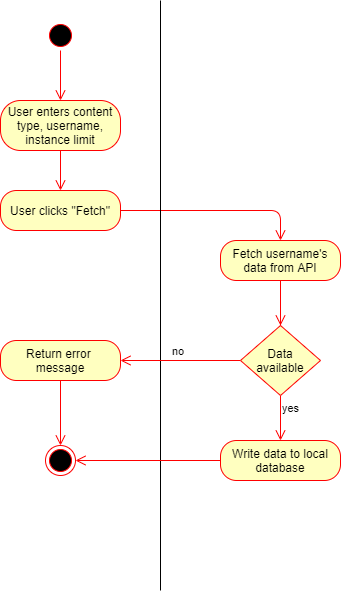

The diagram above was exported from draw.io. Its source (the exported page's mxGraphModel, read from the mxfile embedded in the PNG):
<mxGraphModel dx="1118" dy="800" grid="1" gridSize="10" guides="1" tooltips="1" connect="1" arrows="1" fold="1" page="1" pageScale="1" pageWidth="827" pageHeight="1169" math="0" shadow="0">
  <root>
    <mxCell id="0" />
    <mxCell id="1" parent="0" />
    <mxCell id="xxp45JhMLIWh9FdHwZ0p-1" value="" style="ellipse;html=1;shape=startState;fillColor=#000000;strokeColor=#ff0000;" parent="1" vertex="1">
      <mxGeometry x="125" y="40" width="30" height="30" as="geometry" />
    </mxCell>
    <mxCell id="xxp45JhMLIWh9FdHwZ0p-2" value="" style="edgeStyle=orthogonalEdgeStyle;html=1;verticalAlign=bottom;endArrow=open;endSize=8;strokeColor=#ff0000;" parent="1" source="xxp45JhMLIWh9FdHwZ0p-1" edge="1">
      <mxGeometry relative="1" as="geometry">
        <mxPoint x="140" y="120" as="targetPoint" />
      </mxGeometry>
    </mxCell>
    <mxCell id="xxp45JhMLIWh9FdHwZ0p-3" value="User clicks &quot;Fetch&quot;" style="rounded=1;whiteSpace=wrap;html=1;arcSize=40;fontColor=#000000;fillColor=#ffffc0;strokeColor=#ff0000;" parent="1" vertex="1">
      <mxGeometry x="80" y="210" width="120" height="40" as="geometry" />
    </mxCell>
    <mxCell id="xxp45JhMLIWh9FdHwZ0p-4" value="" style="edgeStyle=orthogonalEdgeStyle;html=1;verticalAlign=bottom;endArrow=open;endSize=8;strokeColor=#ff0000;" parent="1" source="xxp45JhMLIWh9FdHwZ0p-3" edge="1">
      <mxGeometry relative="1" as="geometry">
        <mxPoint x="360" y="260" as="targetPoint" />
      </mxGeometry>
    </mxCell>
    <mxCell id="xxp45JhMLIWh9FdHwZ0p-6" value="" style="endArrow=none;html=1;" parent="1" edge="1">
      <mxGeometry width="50" height="50" relative="1" as="geometry">
        <mxPoint x="240" y="610" as="sourcePoint" />
        <mxPoint x="240" y="20" as="targetPoint" />
      </mxGeometry>
    </mxCell>
    <mxCell id="xxp45JhMLIWh9FdHwZ0p-8" value="Fetch username's&lt;br&gt;data from API" style="rounded=1;whiteSpace=wrap;html=1;arcSize=40;fontColor=#000000;fillColor=#ffffc0;strokeColor=#ff0000;" parent="1" vertex="1">
      <mxGeometry x="300" y="260" width="120" height="40" as="geometry" />
    </mxCell>
    <mxCell id="xxp45JhMLIWh9FdHwZ0p-9" value="" style="edgeStyle=orthogonalEdgeStyle;html=1;verticalAlign=bottom;endArrow=open;endSize=8;strokeColor=#ff0000;" parent="1" source="xxp45JhMLIWh9FdHwZ0p-13" edge="1">
      <mxGeometry relative="1" as="geometry">
        <mxPoint x="360" y="360" as="targetPoint" />
      </mxGeometry>
    </mxCell>
    <mxCell id="xxp45JhMLIWh9FdHwZ0p-14" value="no" style="edgeStyle=orthogonalEdgeStyle;html=1;align=left;verticalAlign=bottom;endArrow=open;endSize=8;strokeColor=#ff0000;exitX=0;exitY=0.5;exitDx=0;exitDy=0;entryX=1;entryY=0.5;entryDx=0;entryDy=0;" parent="1" source="xxp45JhMLIWh9FdHwZ0p-13" target="xxp45JhMLIWh9FdHwZ0p-17" edge="1">
      <mxGeometry x="0.1667" relative="1" as="geometry">
        <mxPoint x="210" y="375" as="targetPoint" />
        <mxPoint as="offset" />
      </mxGeometry>
    </mxCell>
    <mxCell id="xxp45JhMLIWh9FdHwZ0p-15" value="yes" style="edgeStyle=orthogonalEdgeStyle;html=1;align=left;verticalAlign=top;endArrow=open;endSize=8;strokeColor=#ff0000;" parent="1" source="xxp45JhMLIWh9FdHwZ0p-13" edge="1">
      <mxGeometry x="-1" relative="1" as="geometry">
        <mxPoint x="360" y="460" as="targetPoint" />
      </mxGeometry>
    </mxCell>
    <mxCell id="xxp45JhMLIWh9FdHwZ0p-13" value="&lt;font color=&quot;#000000&quot;&gt;Data&lt;br&gt;available&lt;/font&gt;" style="rhombus;whiteSpace=wrap;html=1;fillColor=#ffffc0;strokeColor=#ff0000;" parent="1" vertex="1">
      <mxGeometry x="320" y="345" width="80" height="70" as="geometry" />
    </mxCell>
    <mxCell id="xxp45JhMLIWh9FdHwZ0p-16" value="" style="edgeStyle=orthogonalEdgeStyle;html=1;verticalAlign=bottom;endArrow=open;endSize=8;strokeColor=#ff0000;" parent="1" source="xxp45JhMLIWh9FdHwZ0p-8" target="xxp45JhMLIWh9FdHwZ0p-13" edge="1">
      <mxGeometry relative="1" as="geometry">
        <mxPoint x="360" y="360" as="targetPoint" />
        <mxPoint x="360" y="300" as="sourcePoint" />
      </mxGeometry>
    </mxCell>
    <mxCell id="xxp45JhMLIWh9FdHwZ0p-17" value="Return error &lt;br&gt;message" style="rounded=1;whiteSpace=wrap;html=1;arcSize=40;fontColor=#000000;fillColor=#ffffc0;strokeColor=#ff0000;" parent="1" vertex="1">
      <mxGeometry x="80" y="360" width="120" height="40" as="geometry" />
    </mxCell>
    <mxCell id="xxp45JhMLIWh9FdHwZ0p-18" value="" style="edgeStyle=orthogonalEdgeStyle;html=1;verticalAlign=bottom;endArrow=open;endSize=8;strokeColor=#ff0000;entryX=0.5;entryY=0;entryDx=0;entryDy=0;" parent="1" source="xxp45JhMLIWh9FdHwZ0p-17" edge="1" target="xxp45JhMLIWh9FdHwZ0p-22">
      <mxGeometry relative="1" as="geometry">
        <mxPoint x="140" y="460" as="targetPoint" />
      </mxGeometry>
    </mxCell>
    <mxCell id="xxp45JhMLIWh9FdHwZ0p-22" value="" style="ellipse;html=1;shape=endState;fillColor=#000000;strokeColor=#ff0000;" parent="1" vertex="1">
      <mxGeometry x="125" y="465" width="30" height="30" as="geometry" />
    </mxCell>
    <mxCell id="xxp45JhMLIWh9FdHwZ0p-23" value="Write data to local database" style="rounded=1;whiteSpace=wrap;html=1;arcSize=40;fontColor=#000000;fillColor=#ffffc0;strokeColor=#ff0000;" parent="1" vertex="1">
      <mxGeometry x="300" y="460" width="120" height="40" as="geometry" />
    </mxCell>
    <mxCell id="xxp45JhMLIWh9FdHwZ0p-24" value="" style="edgeStyle=orthogonalEdgeStyle;html=1;verticalAlign=bottom;endArrow=open;endSize=8;strokeColor=#ff0000;entryX=1;entryY=0.5;entryDx=0;entryDy=0;" parent="1" source="xxp45JhMLIWh9FdHwZ0p-23" target="xxp45JhMLIWh9FdHwZ0p-22" edge="1">
      <mxGeometry relative="1" as="geometry">
        <mxPoint x="160" y="480" as="targetPoint" />
      </mxGeometry>
    </mxCell>
    <mxCell id="2" value="User enters content type, username, instance limit" style="rounded=1;whiteSpace=wrap;html=1;arcSize=40;fontColor=#000000;fillColor=#ffffc0;strokeColor=#ff0000;" vertex="1" parent="1">
      <mxGeometry x="80" y="120" width="120" height="50" as="geometry" />
    </mxCell>
    <mxCell id="3" value="" style="edgeStyle=orthogonalEdgeStyle;html=1;verticalAlign=bottom;endArrow=open;endSize=8;strokeColor=#ff0000;exitX=0.5;exitY=1;exitDx=0;exitDy=0;entryX=0.5;entryY=0;entryDx=0;entryDy=0;" edge="1" parent="1" source="2" target="xxp45JhMLIWh9FdHwZ0p-3">
      <mxGeometry relative="1" as="geometry">
        <mxPoint x="150" y="130" as="targetPoint" />
        <mxPoint x="150" y="80" as="sourcePoint" />
      </mxGeometry>
    </mxCell>
  </root>
</mxGraphModel>